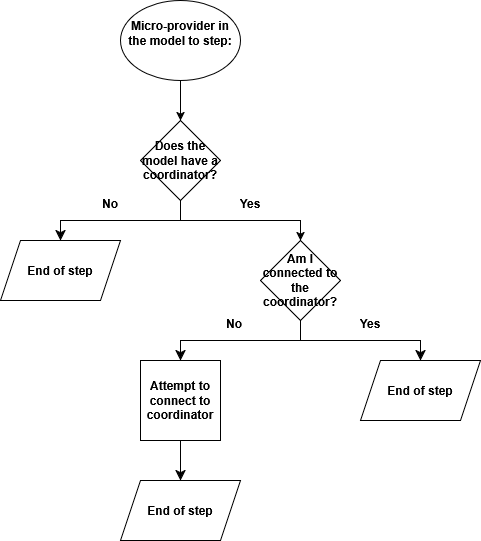

The diagram above was exported from draw.io. Its source (the exported page's mxGraphModel, read from the mxfile embedded in the PNG):
<mxGraphModel dx="1028" dy="557" grid="1" gridSize="10" guides="1" tooltips="1" connect="1" arrows="1" fold="1" page="1" pageScale="1" pageWidth="827" pageHeight="1169" math="0" shadow="0">
  <root>
    <mxCell id="0" />
    <mxCell id="1" parent="0" />
    <mxCell id="2" value="" style="group" vertex="1" connectable="0" parent="1">
      <mxGeometry x="180" y="120" width="480" height="540" as="geometry" />
    </mxCell>
    <mxCell id="3" value="" style="edgeStyle=orthogonalEdgeStyle;rounded=0;orthogonalLoop=1;jettySize=auto;html=1;" edge="1" parent="2">
      <mxGeometry relative="1" as="geometry">
        <mxPoint x="180" y="80" as="sourcePoint" />
        <mxPoint x="180" y="120" as="targetPoint" />
      </mxGeometry>
    </mxCell>
    <mxCell id="4" style="edgeStyle=orthogonalEdgeStyle;rounded=0;orthogonalLoop=1;jettySize=auto;html=1;entryX=0.5;entryY=0;entryDx=0;entryDy=0;fontSize=12;startSize=8;endSize=8;exitX=0.5;exitY=1;exitDx=0;exitDy=0;" edge="1" parent="2" source="6" target="13">
      <mxGeometry relative="1" as="geometry" />
    </mxCell>
    <mxCell id="5" style="edgeStyle=orthogonalEdgeStyle;rounded=0;orthogonalLoop=1;jettySize=auto;html=1;entryX=0.5;entryY=0;entryDx=0;entryDy=0;fontSize=12;startSize=8;endSize=8;" edge="1" parent="2" target="14">
      <mxGeometry relative="1" as="geometry">
        <mxPoint x="300" y="320" as="sourcePoint" />
        <Array as="points">
          <mxPoint x="300" y="340" />
          <mxPoint x="420" y="340" />
          <mxPoint x="420" y="360" />
        </Array>
      </mxGeometry>
    </mxCell>
    <mxCell id="6" value="Am I connected to the coordinator?" style="rhombus;whiteSpace=wrap;html=1;fontStyle=1" vertex="1" parent="2">
      <mxGeometry x="260" y="240" width="80" height="80" as="geometry" />
    </mxCell>
    <mxCell id="7" value="&#10;Micro-provider in the model to step:&#10;&#10;" style="ellipse;whiteSpace=wrap;html=1;fontStyle=1" vertex="1" parent="2">
      <mxGeometry x="120" width="120" height="80" as="geometry" />
    </mxCell>
    <mxCell id="8" style="edgeStyle=orthogonalEdgeStyle;rounded=0;orthogonalLoop=1;jettySize=auto;html=1;entryX=0.5;entryY=0;entryDx=0;entryDy=0;fontSize=12;startSize=8;endSize=8;" edge="1" parent="2" target="11">
      <mxGeometry relative="1" as="geometry">
        <mxPoint x="180" y="200" as="sourcePoint" />
        <Array as="points">
          <mxPoint x="180" y="220" />
          <mxPoint x="60" y="220" />
        </Array>
      </mxGeometry>
    </mxCell>
    <mxCell id="9" value="Does the model have a coordinator?" style="rhombus;whiteSpace=wrap;html=1;fontStyle=1" vertex="1" parent="2">
      <mxGeometry x="140" y="120" width="80" height="80" as="geometry" />
    </mxCell>
    <mxCell id="10" style="edgeStyle=orthogonalEdgeStyle;rounded=0;orthogonalLoop=1;jettySize=auto;html=1;entryX=0.5;entryY=0;entryDx=0;entryDy=0;exitX=0.5;exitY=1;exitDx=0;exitDy=0;" edge="1" parent="2" source="9" target="6">
      <mxGeometry relative="1" as="geometry">
        <Array as="points">
          <mxPoint x="180" y="220" />
          <mxPoint x="300" y="220" />
        </Array>
        <mxPoint x="174" y="240" as="targetPoint" />
        <mxPoint x="294" y="200" as="sourcePoint" />
      </mxGeometry>
    </mxCell>
    <mxCell id="11" value="&lt;b&gt;End of step&lt;/b&gt;" style="shape=parallelogram;perimeter=parallelogramPerimeter;whiteSpace=wrap;html=1;fixedSize=1;" vertex="1" parent="2">
      <mxGeometry y="240" width="120" height="60" as="geometry" />
    </mxCell>
    <mxCell id="12" value="" style="edgeStyle=none;curved=1;rounded=0;orthogonalLoop=1;jettySize=auto;html=1;fontSize=12;startSize=8;endSize=8;" edge="1" parent="2" source="13" target="15">
      <mxGeometry relative="1" as="geometry" />
    </mxCell>
    <mxCell id="13" value="&lt;b&gt;Attempt to connect to coordinator&lt;/b&gt;" style="whiteSpace=wrap;html=1;aspect=fixed;" vertex="1" parent="2">
      <mxGeometry x="140" y="360" width="80" height="80" as="geometry" />
    </mxCell>
    <mxCell id="14" value="&lt;b&gt;End of step&lt;/b&gt;" style="shape=parallelogram;perimeter=parallelogramPerimeter;whiteSpace=wrap;html=1;fixedSize=1;" vertex="1" parent="2">
      <mxGeometry x="360" y="360" width="120" height="60" as="geometry" />
    </mxCell>
    <mxCell id="15" value="&lt;b&gt;End of step&lt;/b&gt;" style="shape=parallelogram;perimeter=parallelogramPerimeter;whiteSpace=wrap;html=1;fixedSize=1;" vertex="1" parent="2">
      <mxGeometry x="120" y="480" width="120" height="60" as="geometry" />
    </mxCell>
    <mxCell id="16" value="Yes" style="text;html=1;whiteSpace=wrap;strokeColor=none;fillColor=none;align=center;verticalAlign=middle;rounded=0;fontStyle=1" vertex="1" parent="2">
      <mxGeometry x="220" y="190" width="60" height="26" as="geometry" />
    </mxCell>
    <mxCell id="17" value="No" style="text;html=1;whiteSpace=wrap;strokeColor=none;fillColor=none;align=center;verticalAlign=middle;rounded=0;fontStyle=1" vertex="1" parent="2">
      <mxGeometry x="80" y="190" width="60" height="26" as="geometry" />
    </mxCell>
    <mxCell id="18" value="Yes" style="text;html=1;whiteSpace=wrap;strokeColor=none;fillColor=none;align=center;verticalAlign=middle;rounded=0;fontStyle=1" vertex="1" parent="2">
      <mxGeometry x="340" y="310" width="60" height="26" as="geometry" />
    </mxCell>
    <mxCell id="19" value="No" style="text;html=1;whiteSpace=wrap;strokeColor=none;fillColor=none;align=center;verticalAlign=middle;rounded=0;fontStyle=1" vertex="1" parent="2">
      <mxGeometry x="204" y="310" width="60" height="26" as="geometry" />
    </mxCell>
  </root>
</mxGraphModel>